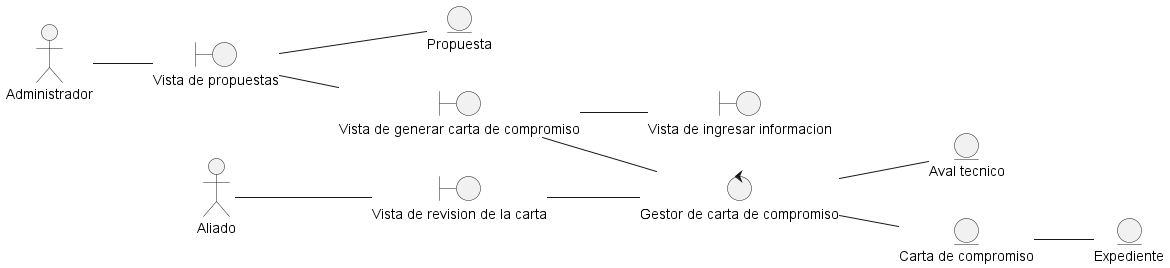

The diagram above was rendered by PlantUML. Its source (embedded in the PNG):
@startuml DisciplinaDeAnalisisDiagramaDeClaseGenerarCartaCompromiso
left to right direction

actor "Administrador" as actorAdmin
actor "Aliado" as actorAliado


entity "Propuesta" as entidadPropuesta
entity "Aval tecnico" as entidadAval
entity "Expediente" as entidadExpediente
entity "Carta de compromiso" as entidadCartaCompromiso

boundary "Vista de propuestas" as vistaPropuestas
boundary "Vista de generar carta de compromiso" as vistaGenerarCartaDeCompromiso
boundary "Vista de ingresar informacion" as vistaIngresarInformacion
boundary "Vista de revision de la carta" as vistaRevisionCartaDeCompromiso


control "Gestor de carta de compromiso" as ctrlGestorCartaCompromiso

actorAdmin -- vistaPropuestas
vistaPropuestas -- entidadPropuesta
vistaPropuestas -- vistaGenerarCartaDeCompromiso
vistaGenerarCartaDeCompromiso -- ctrlGestorCartaCompromiso

vistaGenerarCartaDeCompromiso -- vistaIngresarInformacion
ctrlGestorCartaCompromiso -- entidadCartaCompromiso 
entidadCartaCompromiso -- entidadExpediente
ctrlGestorCartaCompromiso -- entidadAval

actorAliado -- vistaRevisionCartaDeCompromiso
vistaRevisionCartaDeCompromiso -- ctrlGestorCartaCompromiso
@enduml